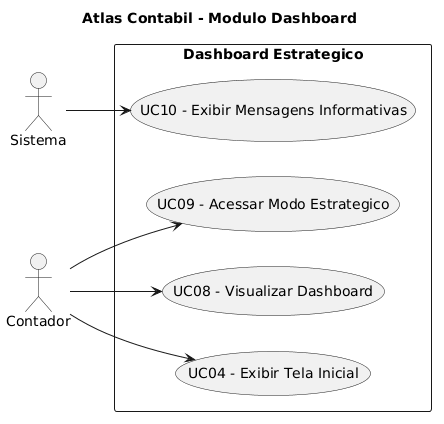

The diagram above was rendered by PlantUML. Its source (embedded in the PNG):
@startuml
title Atlas Contabil - Modulo Dashboard

left to right direction

actor Sistema
actor Contador

rectangle "Dashboard Estrategico" {

  (UC04 - Exibir Tela Inicial)
  (UC08 - Visualizar Dashboard)
  (UC09 - Acessar Modo Estrategico)
  (UC10 - Exibir Mensagens Informativas)

}

Sistema  --> (UC10 - Exibir Mensagens Informativas)
Contador --> (UC04 - Exibir Tela Inicial)
Contador --> (UC08 - Visualizar Dashboard)
Contador --> (UC09 - Acessar Modo Estrategico)
@enduml